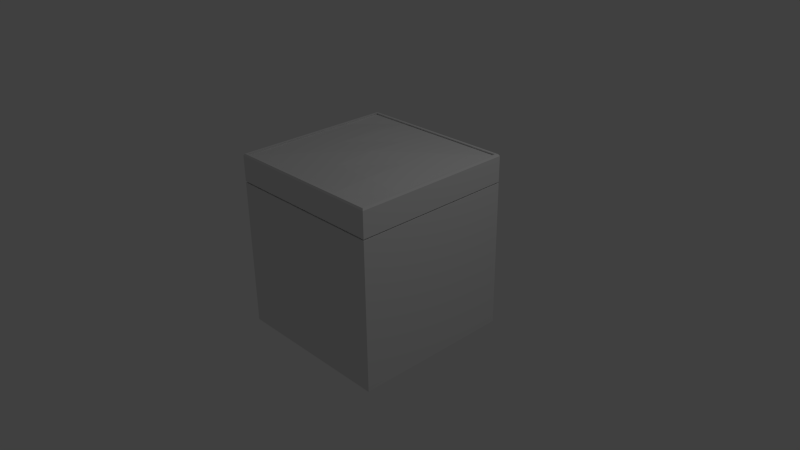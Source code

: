 # Source: ottoman_square.blend  (saved by Blender 2.76.0; exported with 4.5.12 LTS)
import bpy
from mathutils import Matrix  # noqa: F401  (used for matrix-valued properties, if any)

bpy.ops.wm.read_factory_settings(use_empty=True)
scene = bpy.context.scene
scene.name = 'Scene'

# ---- collections
col_collection_1 = bpy.data.collections.new('Collection 1'); scene.collection.children.link(col_collection_1)

# ---- materials (node trees are filled in below, after node groups)
mat_material = bpy.data.materials.new('Material')
mat_material.alpha_threshold = 0.0
mat_material.use_transparent_shadow = False
mat_material.roughness = 0.5
mat_material.line_color = (0.0, 0.0, 0.0, 1.0)

# ---- material node trees

# ---- world
world_world = bpy.data.worlds.new('World'); scene.world = world_world
world_world.color = (0.05088, 0.05088, 0.05088)
world_world.use_sun_shadow = False
world_world.sun_shadow_jitter_overblur = 0.0
world_world.cycles.sampling_method = 'MANUAL'
world_world.cycles.sample_map_resolution = 256

# ---- cameras
cam_camera = bpy.data.cameras.new('Camera')
cam_camera.clip_end = 100.0
cam_camera.lens = 35.0
cam_camera.sensor_width = 32.0
cam_camera.sensor_height = 18.0
cam_camera.ortho_scale = 7.314
cam_camera.dof.focus_distance = 0.0
cam_camera.dof.aperture_fstop = 128.0

# ---- lights
light_lamp = bpy.data.lights.new('Lamp', 'POINT')
light_lamp.transmission_factor = 0.0
light_lamp.cutoff_distance = 30.0
light_lamp.energy = 100.0
light_lamp.shadow_buffer_clip_start = 1.001
light_lamp.shadow_soft_size = 0.1
light_lamp.shadow_maximum_resolution = 0.006
light_lamp.use_absolute_resolution = True
light_lamp.cycles.use_multiple_importance_sampling = False

# ---- meshes
me_cube = bpy.data.meshes.new('Cube')
me_cube.from_pydata([(1.108, 1.102, -1.0), (1.108, -1.102, -1.0), (-1.108, -1.102, -1.0), (-1.108, 1.102, -1.0), (1.081, 1.054, 1.0), (1.081, -1.054, 1.0), (-1.081, -1.054, 1.0), (-1.081, 1.054, 1.0), (1.108, 1.102, 1.0), (1.108, -1.102, 1.0), (-1.108, 1.102, 1.0), (-1.108, -1.102, 1.0), (1.081, 1.054, 1.018), (1.081, -1.054, 1.018), (-1.081, 1.054, 1.018), (-1.081, -1.054, 1.018), (1.108, 1.102, 1.018), (1.108, -1.102, 1.018), (-1.108, 1.102, 1.018), (-1.108, -1.102, 1.018), (1.077, 1.07, 1.358), (1.077, -1.07, 1.358), (-1.077, 1.07, 1.358), (-1.077, -1.07, 1.358), (1.108, 1.102, 1.358), (1.108, -1.102, 1.358), (-1.108, 1.102, 1.358), (-1.108, -1.102, 1.358), (1.094, 1.088, 1.382), (1.094, -1.088, 1.382), (-1.094, 1.088, 1.382), (-1.094, -1.088, 1.382), (1.063, 1.057, 1.382), (1.063, -1.057, 1.382), (-1.063, 1.057, 1.382), (-1.063, -1.057, 1.382), (1.077, 0.0, 1.358), (-1.192e-07, 1.07, 1.358), (-1.192e-07, -1.07, 1.358), (-1.077, -1.192e-07, 1.358), (-1.192e-07, 0.0, 1.423), (1.077, -0.5352, 1.358), (-0.5384, 1.07, 1.358), (-0.5384, -1.07, 1.358), (-1.077, 0.5352, 1.358), (1.077, 0.5352, 1.358), (0.5384, 1.07, 1.358), (0.5384, -1.07, 1.358), (-1.077, -0.5352, 1.358), (-1.192e-07, -0.5352, 1.395), (-1.192e-07, 0.5352, 1.395), (0.5384, 0.0, 1.395), (-0.5384, -5.96e-08, 1.395), (-0.5384, 0.5352, 1.395), (0.5384, 0.5352, 1.395), (0.5384, -0.5352, 1.395), (-0.5384, -0.5352, 1.395)], [], [(0, 1, 2, 3), (7, 6, 15, 14), (0, 8, 9, 1), (1, 9, 11, 2), (2, 11, 10, 3), (8, 0, 3, 10), (4, 5, 9, 8), (7, 4, 8, 10), (5, 6, 11, 9), (6, 7, 10, 11), (12, 14, 18, 16), (4, 7, 14, 12), (6, 5, 13, 15), (5, 4, 12, 13), (19, 17, 25, 27), (15, 13, 17, 19), (13, 12, 16, 17), (14, 15, 19, 18), (56, 48, 23, 43), (17, 16, 24, 25), (18, 19, 27, 26), (16, 18, 26, 24), (20, 45, 36, 41, 21, 33, 32), (21, 47, 38, 43, 23, 35, 33), (24, 26, 30, 28), (26, 27, 31, 30), (32, 33, 29, 28), (34, 32, 28, 30), (33, 35, 31, 29), (35, 34, 30, 31), (27, 25, 29, 31), (23, 48, 39, 44, 22, 34, 35), (25, 24, 28, 29), (22, 42, 37, 46, 20, 32, 34), (55, 49, 38, 47), (54, 50, 40, 51), (53, 44, 39, 52), (50, 53, 52, 40), (37, 42, 53, 50), (42, 22, 44, 53), (45, 54, 51, 36), (20, 46, 54, 45), (46, 37, 50, 54), (41, 55, 47, 21), (36, 51, 55, 41), (51, 40, 49, 55), (49, 56, 43, 38), (40, 52, 56, 49), (52, 39, 48, 56)])
me_cube.materials.append(mat_material)
me_cube.use_remesh_preserve_volume = False
me_cube.use_remesh_preserve_attributes = False
me_cube.use_mirror_vertex_groups = False
me_cube.update()

# ---- objects
ob_cube = bpy.data.objects.new('Cube', me_cube)
ob_lamp = bpy.data.objects.new('Lamp', light_lamp)
ob_camera = bpy.data.objects.new('Camera', cam_camera)

# ---- transforms, parenting, visibility, modifiers, constraints
ob_cube.location = (0.0, 0.0, 0.0)
ob_cube.lock_rotations_4d = False
ob_cube.empty_display_type = 'ARROWS'
ob_cube.lineart.crease_threshold = 0.0
ob_lamp.location = (4.076, 1.005, 5.904)
ob_lamp.rotation_euler = (0.6503, 0.05522, 1.866)
ob_lamp.lock_rotations_4d = False
ob_lamp.empty_display_type = 'ARROWS'
ob_lamp.color = (0.0, 0.0, 0.0, 0.0)
ob_lamp.lineart.crease_threshold = 0.0
ob_camera.location = (7.481, -6.508, 5.344)
ob_camera.rotation_euler = (1.109, 0.01082, 0.8149)
ob_camera.lock_rotations_4d = False
ob_camera.empty_display_type = 'ARROWS'
ob_camera.color = (0.0, 0.0, 0.0, 0.0)
ob_camera.display_type = 'WIRE'
ob_camera.lineart.crease_threshold = 0.0

# ---- collection membership
col_collection_1.objects.link(ob_cube)
col_collection_1.objects.link(ob_lamp)
col_collection_1.objects.link(ob_camera)

# ---- scene / render settings (as saved in the file)
scene.camera = ob_camera
scene.frame_start = 1; scene.frame_end = 250; scene.frame_set(1)
scene.render.engine = 'BLENDER_EEVEE_NEXT'
scene.render.resolution_percentage = 50
scene.render.dither_intensity = 0.0
scene.cycles.use_denoising = False
scene.cycles.samples = 10
scene.cycles.sampling_pattern = 'TABULATED_SOBOL'
scene.cycles.light_sampling_threshold = 0.0
scene.cycles.use_adaptive_sampling = False
scene.cycles.use_light_tree = False
scene.cycles.blur_glossy = 0.0
scene.cycles.pixel_filter_type = 'GAUSSIAN'
scene.cycles.sample_clamp_indirect = 0.0
scene.view_settings.view_transform = 'Standard'
bpy.context.view_layer.update()
